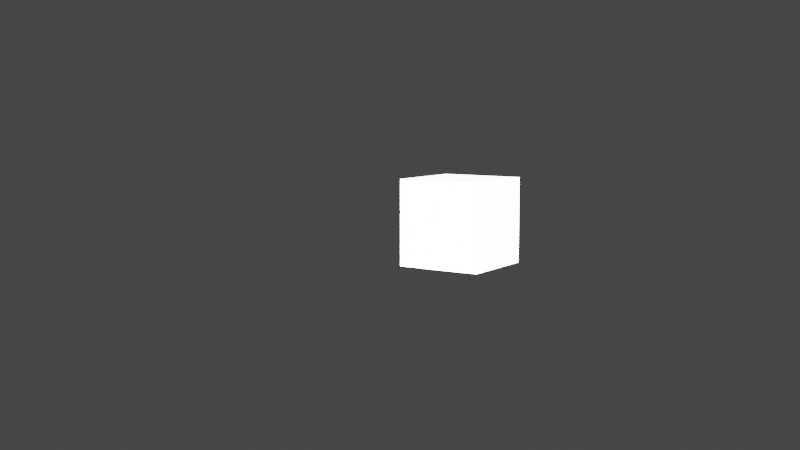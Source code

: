 # Source: main_menu.blend  (saved by Blender 2.92.15; exported with 4.5.12 LTS)
import bpy
from mathutils import Matrix  # noqa: F401  (used for matrix-valued properties, if any)

bpy.ops.wm.read_factory_settings(use_empty=True)
scene = bpy.context.scene
scene.name = 'Scene'

# ---- collections
col_collection = bpy.data.collections.new('Collection'); scene.collection.children.link(col_collection)
col_main_menu_hexagon = bpy.data.collections.new('main_menu_hexagon')  # instanced only; not linked into the scene

# ---- materials (node trees are filled in below, after node groups)
mat_material = bpy.data.materials.new('Material')
mat_material.alpha_threshold = 0.0
mat_material.use_transparent_shadow = False
mat_material.line_color = (0.0, 0.0, 0.0, 1.0)

# ---- material node trees
mat_material.use_nodes = True; mat_material.node_tree.nodes.clear()
_N = mat_material.node_tree.nodes; _L = mat_material.node_tree.links
n0 = _N.new('ShaderNodeOutputMaterial'); n0.name = 'Material Output'; n0.location = (300, 300)
n1 = _N.new('ShaderNodeBsdfPrincipled'); n1.name = 'Principled BSDF'; n1.location = (10, 300)
n1.distribution = 'GGX'
n1.subsurface_method = 'BURLEY'
n1.inputs[2].default_value = 0.4
n1.inputs[3].default_value = 1.45
n1.inputs[27].default_value = (0.0, 0.0, 0.0, 1.0)
n1.inputs[28].default_value = 1.0
_L.new(n1.outputs[0], n0.inputs[0])
n0.is_active_output = True

# ---- world
world_world = bpy.data.worlds.new('World'); scene.world = world_world
world_world.use_nodes = True; world_world.node_tree.nodes.clear()
_N = world_world.node_tree.nodes; _L = world_world.node_tree.links
n0 = _N.new('ShaderNodeOutputWorld'); n0.name = 'World Output'; n0.location = (300, 300)
n1 = _N.new('ShaderNodeBackground'); n1.name = 'Background'; n1.location = (10, 300)
n1.inputs[0].default_value = (0.05088, 0.05088, 0.05088, 1.0)
_L.new(n1.outputs[0], n0.inputs[0])
n0.is_active_output = True
world_world.color = (0.05088, 0.05088, 0.05088)
world_world.use_sun_shadow = False
world_world.sun_shadow_jitter_overblur = 0.0

# ---- cameras
cam_camera = bpy.data.cameras.new('Camera')
cam_camera.clip_end = 100.0
cam_camera.lens = 45.0
cam_camera.ortho_scale = 7.314

# ---- lights
light_light = bpy.data.lights.new('Light', 'SUN')
light_light.transmission_factor = 0.0
light_light.angle = 0.1993
light_light.energy = 100.0
light_light.shadow_soft_size = 0.1
light_light.shadow_cascade_max_distance = 1000.0

# ---- meshes
me_cube = bpy.data.meshes.new('Cube')
me_cube.from_pydata([(1.0, 1.0, 1.0), (1.0, 1.0, -1.0), (1.0, -1.0, 1.0), (1.0, -1.0, -1.0), (-1.0, 1.0, 1.0), (-1.0, 1.0, -1.0), (-1.0, -1.0, 1.0), (-1.0, -1.0, -1.0)], [], [(0, 4, 6, 2), (3, 2, 6, 7), (7, 6, 4, 5), (5, 1, 3, 7), (1, 0, 2, 3), (5, 4, 0, 1)])
_uv = me_cube.uv_layers.new(name='UVMap')
_uv.uv.foreach_set('vector', [0.625, 0.5, 0.875, 0.5, 0.875, 0.75, 0.625, 0.75, 0.375, 0.75, 0.625, 0.75, 0.625, 1.0, 0.375, 1.0, 0.375, 0.0, 0.625, 0.0, 0.625, 0.25, 0.375, 0.25, 0.125, 0.5, 0.375, 0.5, 0.375, 0.75, 0.125, 0.75, 0.375, 0.5, 0.625, 0.5, 0.625, 0.75, 0.375, 0.75, 0.375, 0.25, 0.625, 0.25, 0.625, 0.5, 0.375, 0.5])
me_cube.materials.append(mat_material)
me_cube.use_remesh_preserve_volume = False
me_cube.use_remesh_preserve_attributes = False
me_cube.use_mirror_vertex_groups = False
me_cube.update()

# ---- objects
ob_cube = bpy.data.objects.new('Cube', me_cube)
ob_light = bpy.data.objects.new('Light', light_light)
ob_camera = bpy.data.objects.new('Camera', cam_camera)
ob_spinroot = bpy.data.objects.new('SpinRoot', None)
ob_main_menu_hexagon = bpy.data.objects.new('main_menu_hexagon', None)
ob_main_menu_hexagon_001 = bpy.data.objects.new('main_menu_hexagon.001', None)
ob_main_menu_hexagon_002 = bpy.data.objects.new('main_menu_hexagon.002', None)
ob_main_menu_hexagon_003 = bpy.data.objects.new('main_menu_hexagon.003', None)
ob_main_menu_hexagon_004 = bpy.data.objects.new('main_menu_hexagon.004', None)
ob_main_menu_hexagon_005 = bpy.data.objects.new('main_menu_hexagon.005', None)
ob_main_menu_hexagon_006 = bpy.data.objects.new('main_menu_hexagon.006', None)
ob_main_menu_hexagon_007 = bpy.data.objects.new('main_menu_hexagon.007', None)
ob_main_menu_hexagon_008 = bpy.data.objects.new('main_menu_hexagon.008', None)
ob_main_menu_hexagon_009 = bpy.data.objects.new('main_menu_hexagon.009', None)
ob_main_menu_hexagon_010 = bpy.data.objects.new('main_menu_hexagon.010', None)
ob_main_menu_hexagon_011 = bpy.data.objects.new('main_menu_hexagon.011', None)
ob_main_menu_hexagon_012 = bpy.data.objects.new('main_menu_hexagon.012', None)
ob_main_menu_hexagon_013 = bpy.data.objects.new('main_menu_hexagon.013', None)
ob_main_menu_hexagon_014 = bpy.data.objects.new('main_menu_hexagon.014', None)
ob_main_menu_hexagon_015 = bpy.data.objects.new('main_menu_hexagon.015', None)
ob_main_menu_hexagon_016 = bpy.data.objects.new('main_menu_hexagon.016', None)
ob_main_menu_hexagon_017 = bpy.data.objects.new('main_menu_hexagon.017', None)
ob_main_menu_hexagon_018 = bpy.data.objects.new('main_menu_hexagon.018', None)

# ---- transforms, parenting, visibility, modifiers, constraints
ob_cube.parent = ob_spinroot
ob_cube.location = (0.0, 0.0, 0.9347)
ob_cube.scale = (0.5, 0.5, 0.5)
ob_cube.lock_rotations_4d = False
ob_cube.empty_display_type = 'ARROWS'
ob_cube.lineart.crease_threshold = 0.0
ob_light.location = (4.076, 1.005, 5.904)
ob_light.rotation_euler = (1.149, 0.0, 0.6237)
ob_light.lock_rotations_4d = False
ob_light.empty_display_type = 'ARROWS'
ob_light.color = (0.0, 0.0, 0.0, 0.0)
ob_light.lineart.crease_threshold = 0.0
ob_camera.location = (5.746, -9.945, 2.261)
ob_camera.rotation_euler = (1.452, 0.0, 0.5846)
ob_camera.lock_rotations_4d = False
ob_camera.empty_display_type = 'ARROWS'
ob_camera.color = (0.0, 0.0, 0.0, 0.0)
ob_camera.display_type = 'WIRE'
ob_camera.lineart.crease_threshold = 0.0
ob_spinroot.location = (0.0, 0.0, 0.0)
ob_spinroot.empty_display_type = 'IMAGE'
ob_spinroot.empty_display_size = 5.115
ob_spinroot.empty_image_offset = (-0.4467, -0.5)
ob_spinroot.lineart.crease_threshold = 0.0
ob_main_menu_hexagon.parent = ob_spinroot
ob_main_menu_hexagon.location = (0.866, 1.5, 0.0)
ob_main_menu_hexagon.instance_type = 'COLLECTION'
ob_main_menu_hexagon.lineart.crease_threshold = 0.0
ob_main_menu_hexagon_001.parent = ob_spinroot
ob_main_menu_hexagon_001.location = (0.0, 0.0, 0.0)
ob_main_menu_hexagon_001.instance_type = 'COLLECTION'
ob_main_menu_hexagon_001.lineart.crease_threshold = 0.0
ob_main_menu_hexagon_002.parent = ob_spinroot
ob_main_menu_hexagon_002.location = (0.866, -1.5, 0.0)
ob_main_menu_hexagon_002.instance_type = 'COLLECTION'
ob_main_menu_hexagon_002.lineart.crease_threshold = 0.0
ob_main_menu_hexagon_003.parent = ob_spinroot
ob_main_menu_hexagon_003.location = (-0.866, -1.5, 0.0)
ob_main_menu_hexagon_003.instance_type = 'COLLECTION'
ob_main_menu_hexagon_003.lineart.crease_threshold = 0.0
ob_main_menu_hexagon_004.parent = ob_spinroot
ob_main_menu_hexagon_004.location = (-0.866, 1.5, 0.0)
ob_main_menu_hexagon_004.instance_type = 'COLLECTION'
ob_main_menu_hexagon_004.lineart.crease_threshold = 0.0
ob_main_menu_hexagon_005.parent = ob_spinroot
ob_main_menu_hexagon_005.location = (-1.732, 0.0, 0.0)
ob_main_menu_hexagon_005.instance_type = 'COLLECTION'
ob_main_menu_hexagon_005.lineart.crease_threshold = 0.0
ob_main_menu_hexagon_006.parent = ob_spinroot
ob_main_menu_hexagon_006.location = (1.732, 0.0, 0.0)
ob_main_menu_hexagon_006.instance_type = 'COLLECTION'
ob_main_menu_hexagon_006.lineart.crease_threshold = 0.0
ob_main_menu_hexagon_007.parent = ob_spinroot
ob_main_menu_hexagon_007.location = (0.0, 3.0, 0.0)
ob_main_menu_hexagon_007.instance_type = 'COLLECTION'
ob_main_menu_hexagon_007.lineart.crease_threshold = 0.0
ob_main_menu_hexagon_008.parent = ob_spinroot
ob_main_menu_hexagon_008.location = (0.0, -3.0, 0.0)
ob_main_menu_hexagon_008.instance_type = 'COLLECTION'
ob_main_menu_hexagon_008.lineart.crease_threshold = 0.0
ob_main_menu_hexagon_009.parent = ob_spinroot
ob_main_menu_hexagon_009.location = (-2.598, -1.5, 0.0)
ob_main_menu_hexagon_009.instance_type = 'COLLECTION'
ob_main_menu_hexagon_009.lineart.crease_threshold = 0.0
ob_main_menu_hexagon_010.parent = ob_spinroot
ob_main_menu_hexagon_010.location = (2.598, -1.5, 0.0)
ob_main_menu_hexagon_010.instance_type = 'COLLECTION'
ob_main_menu_hexagon_010.lineart.crease_threshold = 0.0
ob_main_menu_hexagon_011.parent = ob_spinroot
ob_main_menu_hexagon_011.location = (2.598, 1.5, 0.0)
ob_main_menu_hexagon_011.instance_type = 'COLLECTION'
ob_main_menu_hexagon_011.lineart.crease_threshold = 0.0
ob_main_menu_hexagon_012.parent = ob_spinroot
ob_main_menu_hexagon_012.location = (-2.598, 1.5, 0.0)
ob_main_menu_hexagon_012.instance_type = 'COLLECTION'
ob_main_menu_hexagon_012.lineart.crease_threshold = 0.0
ob_main_menu_hexagon_013.parent = ob_spinroot
ob_main_menu_hexagon_013.location = (3.464, 0.0, 0.0)
ob_main_menu_hexagon_013.instance_type = 'COLLECTION'
ob_main_menu_hexagon_013.lineart.crease_threshold = 0.0
ob_main_menu_hexagon_014.parent = ob_spinroot
ob_main_menu_hexagon_014.location = (-3.464, 0.0, 0.0)
ob_main_menu_hexagon_014.instance_type = 'COLLECTION'
ob_main_menu_hexagon_014.lineart.crease_threshold = 0.0
ob_main_menu_hexagon_015.parent = ob_spinroot
ob_main_menu_hexagon_015.location = (1.732, 3.0, 0.0)
ob_main_menu_hexagon_015.instance_type = 'COLLECTION'
ob_main_menu_hexagon_015.lineart.crease_threshold = 0.0
ob_main_menu_hexagon_016.parent = ob_spinroot
ob_main_menu_hexagon_016.location = (-1.732, 3.0, 0.0)
ob_main_menu_hexagon_016.instance_type = 'COLLECTION'
ob_main_menu_hexagon_016.lineart.crease_threshold = 0.0
ob_main_menu_hexagon_017.parent = ob_spinroot
ob_main_menu_hexagon_017.location = (1.732, -3.0, 0.0)
ob_main_menu_hexagon_017.instance_type = 'COLLECTION'
ob_main_menu_hexagon_017.lineart.crease_threshold = 0.0
ob_main_menu_hexagon_018.parent = ob_spinroot
ob_main_menu_hexagon_018.location = (-1.732, -3.0, 0.0)
ob_main_menu_hexagon_018.instance_type = 'COLLECTION'
ob_main_menu_hexagon_018.lineart.crease_threshold = 0.0
ob_main_menu_hexagon.instance_collection = col_main_menu_hexagon
ob_main_menu_hexagon_001.instance_collection = col_main_menu_hexagon
ob_main_menu_hexagon_002.instance_collection = col_main_menu_hexagon
ob_main_menu_hexagon_003.instance_collection = col_main_menu_hexagon
ob_main_menu_hexagon_004.instance_collection = col_main_menu_hexagon
ob_main_menu_hexagon_005.instance_collection = col_main_menu_hexagon
ob_main_menu_hexagon_006.instance_collection = col_main_menu_hexagon
ob_main_menu_hexagon_007.instance_collection = col_main_menu_hexagon
ob_main_menu_hexagon_008.instance_collection = col_main_menu_hexagon
ob_main_menu_hexagon_009.instance_collection = col_main_menu_hexagon
ob_main_menu_hexagon_010.instance_collection = col_main_menu_hexagon
ob_main_menu_hexagon_011.instance_collection = col_main_menu_hexagon
ob_main_menu_hexagon_012.instance_collection = col_main_menu_hexagon
ob_main_menu_hexagon_013.instance_collection = col_main_menu_hexagon
ob_main_menu_hexagon_014.instance_collection = col_main_menu_hexagon
ob_main_menu_hexagon_015.instance_collection = col_main_menu_hexagon
ob_main_menu_hexagon_016.instance_collection = col_main_menu_hexagon
ob_main_menu_hexagon_017.instance_collection = col_main_menu_hexagon
ob_main_menu_hexagon_018.instance_collection = col_main_menu_hexagon

# ---- collection membership
col_collection.objects.link(ob_cube)
col_collection.objects.link(ob_light)
col_collection.objects.link(ob_camera)
col_collection.objects.link(ob_spinroot)
col_collection.objects.link(ob_main_menu_hexagon)
col_collection.objects.link(ob_main_menu_hexagon_001)
col_collection.objects.link(ob_main_menu_hexagon_002)
col_collection.objects.link(ob_main_menu_hexagon_003)
col_collection.objects.link(ob_main_menu_hexagon_004)
col_collection.objects.link(ob_main_menu_hexagon_005)
col_collection.objects.link(ob_main_menu_hexagon_006)
col_collection.objects.link(ob_main_menu_hexagon_007)
col_collection.objects.link(ob_main_menu_hexagon_008)
col_collection.objects.link(ob_main_menu_hexagon_009)
col_collection.objects.link(ob_main_menu_hexagon_010)
col_collection.objects.link(ob_main_menu_hexagon_011)
col_collection.objects.link(ob_main_menu_hexagon_012)
col_collection.objects.link(ob_main_menu_hexagon_013)
col_collection.objects.link(ob_main_menu_hexagon_014)
col_collection.objects.link(ob_main_menu_hexagon_015)
col_collection.objects.link(ob_main_menu_hexagon_016)
col_collection.objects.link(ob_main_menu_hexagon_017)
col_collection.objects.link(ob_main_menu_hexagon_018)

# ---- scene / render settings (as saved in the file)
scene.camera = ob_camera
scene.frame_start = 1; scene.frame_end = 250; scene.frame_set(1)
scene.render.engine = 'BLENDER_EEVEE_NEXT'
scene.cycles.use_denoising = False
scene.cycles.samples = 128
scene.cycles.sampling_pattern = 'TABULATED_SOBOL'
scene.cycles.use_adaptive_sampling = False
scene.cycles.use_light_tree = False
scene.view_settings.view_transform = 'Filmic'
bpy.context.view_layer.update()
